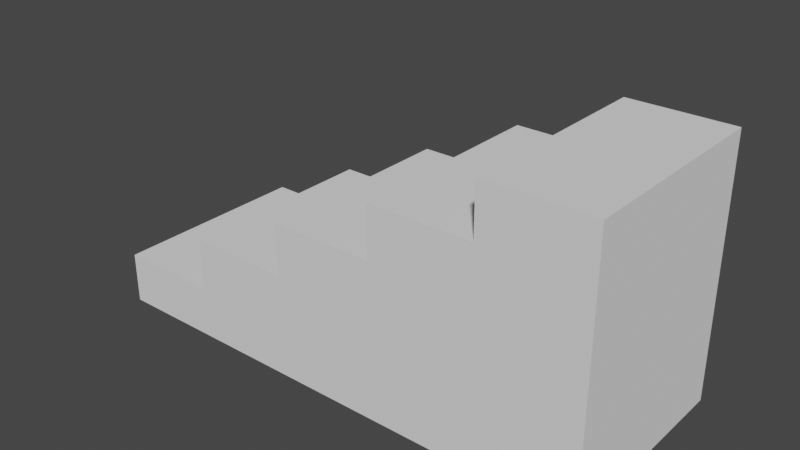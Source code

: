 # Source: Stairs.blend  (saved by Blender 3.2.14; exported with 4.5.12 LTS)
import bpy
from mathutils import Matrix  # noqa: F401  (used for matrix-valued properties, if any)

bpy.ops.wm.read_factory_settings(use_empty=True)
scene = bpy.context.scene
scene.name = 'Scene'

# ---- collections
col_collection = bpy.data.collections.new('Collection'); scene.collection.children.link(col_collection)

# ---- world
world_world = bpy.data.worlds.new('World'); scene.world = world_world
world_world.use_nodes = True; world_world.node_tree.nodes.clear()
_N = world_world.node_tree.nodes; _L = world_world.node_tree.links
n0 = _N.new('ShaderNodeOutputWorld'); n0.name = 'World Output'; n0.location = (300, 300)
n1 = _N.new('ShaderNodeBackground'); n1.name = 'Background'; n1.location = (10, 300)
n1.inputs[0].default_value = (0.05088, 0.05088, 0.05088, 1.0)
_L.new(n1.outputs[0], n0.inputs[0])
n0.is_active_output = True
world_world.color = (0.05088, 0.05088, 0.05088)
world_world.use_sun_shadow = False
world_world.sun_shadow_jitter_overblur = 0.0

# ---- meshes
me_cube_003 = bpy.data.meshes.new('Cube.003')
me_cube_003.from_pydata([(-1.0, -1.0, -2.0), (-1.0, -1.0, 0.0), (3.0, -1.0, 2.0), (-1.0, 1.0, 0.0), (1.0, -1.0, 2.0), (1.0, -1.0, 0.0), (1.0, 1.0, -2.0), (1.0, 1.0, 2.0), (-1.0, 1.0, -2.0), (3.0, 1.0, 2.0), (1.0, 1.0, 0.0), (3.0, 1.0, 0.0), (3.0, -1.0, 0.0), (1.0, -1.0, 0.0), (1.0, -1.0, -2.0), (3.0, -1.0, 0.0), (1.0, -1.0, 0.0), (3.0, 1.0, -2.0), (3.0, -1.0, -2.0), (3.0, -1.0, 0.0), (5.0, 1.0, 0.0), (5.0, 1.0, -2.0), (5.0, -1.0, -2.0), (5.0, -1.0, 0.0), (7.0, 1.0, 0.0), (7.0, 1.0, -2.0), (7.0, -1.0, -2.0), (7.0, -1.0, 0.0), (9.0, 1.0, 0.0), (9.0, 1.0, -2.0), (9.0, -1.0, -2.0), (9.0, -1.0, 0.0), (1.0, 1.0, 0.0), (1.0, 1.0, 0.0), (3.0, 1.0, 0.0), (3.0, 1.0, 0.0), (3.0, -1.0, 2.0), (3.0, -1.0, 0.0), (3.0, 1.0, 2.0), (3.0, 1.0, 0.0), (5.0, 1.0, 0.0), (5.0, -1.0, 0.0), (5.0, 1.0, 2.0), (5.0, -1.0, 2.0), (7.0, -1.0, 2.0), (7.0, -1.0, 0.0), (7.0, 1.0, 2.0), (7.0, 1.0, 0.0), (9.0, -1.0, 2.0), (9.0, -1.0, 0.0), (9.0, 1.0, 2.0), (9.0, 1.0, 0.0), (3.0, 1.0, 4.0), (5.0, 1.0, 4.0), (5.0, -1.0, 4.0), (3.0, -1.0, 4.0), (5.0, 1.0, 4.0), (5.0, -1.0, 4.0), (7.0, 1.0, 4.0), (7.0, -1.0, 4.0), (7.0, 1.0, 4.0), (7.0, -1.0, 4.0), (9.0, 1.0, 4.0), (9.0, -1.0, 4.0), (5.0, 1.0, 6.0), (5.0, -1.0, 6.0), (7.0, 1.0, 6.0), (7.0, -1.0, 6.0), (7.0, 1.0, 6.0), (7.0, -1.0, 6.0), (9.0, 1.0, 6.0), (9.0, -1.0, 6.0), (7.0, 1.0, 6.0), (7.0, -1.0, 6.0), (9.0, 1.0, 6.0), (9.0, -1.0, 6.0), (7.0, 1.0, 8.0), (7.0, -1.0, 8.0), (9.0, 1.0, 8.0), (9.0, -1.0, 8.0)], [], [(10, 13, 4, 7), (8, 3, 32, 6), (13, 12, 2, 4), (14, 5, 1, 0), (8, 6, 14, 0), (32, 3, 1, 5), (0, 1, 3, 8), (11, 9, 38, 39), (7, 4, 2, 9), (15, 35, 11, 12), (35, 33, 10, 11), (16, 15, 12, 13), (11, 10, 7, 9), (19, 34, 35, 15), (34, 19, 23, 20), (6, 32, 34, 17), (5, 14, 18, 19), (14, 6, 17, 18), (20, 23, 27, 24), (17, 34, 20, 21), (19, 18, 22, 23), (18, 17, 21, 22), (27, 26, 30, 31), (21, 20, 24, 25), (23, 22, 26, 27), (22, 21, 25, 26), (29, 28, 31, 30), (26, 25, 29, 30), (24, 27, 31, 28), (25, 24, 28, 29), (34, 32, 33, 35), (5, 19, 15, 16), (32, 5, 16, 33), (33, 16, 13, 10), (39, 38, 42, 40), (9, 2, 36, 38), (12, 11, 39, 37), (2, 12, 37, 36), (42, 43, 57, 56), (37, 39, 40, 41), (36, 37, 41, 43), (43, 42, 53, 54), (47, 46, 50, 51), (43, 41, 45, 44), (41, 40, 47, 45), (40, 42, 46, 47), (49, 51, 50, 48), (50, 46, 60, 62), (44, 45, 49, 48), (45, 47, 51, 49), (52, 55, 54, 53), (36, 43, 54, 55), (42, 38, 52, 53), (38, 36, 55, 52), (57, 59, 67, 65), (43, 44, 59, 57), (44, 46, 58, 59), (46, 42, 56, 58), (62, 60, 68, 70), (48, 50, 62, 63), (46, 44, 61, 60), (44, 48, 63, 61), (64, 65, 67, 66), (56, 57, 65, 64), (58, 56, 64, 66), (59, 58, 66, 67), (70, 68, 72, 74), (60, 61, 69, 68), (61, 63, 71, 69), (63, 62, 70, 71), (72, 73, 77, 76), (68, 69, 73, 72), (69, 71, 75, 73), (71, 70, 74, 75), (76, 77, 79, 78), (73, 75, 79, 77), (75, 74, 78, 79), (74, 72, 76, 78)])
_uv = me_cube_003.uv_layers.new(name='UVMap')
_uv.uv.foreach_set('vector', [0.625, 0.5, 0.625, 0.75, 0.625, 0.75, 0.625, 0.5, 0.375, 0.25, 0.625, 0.25, 0.625, 0.5, 0.375, 0.5, 0.625, 0.75, 0.625, 0.75, 0.625, 0.75, 0.625, 0.75, 0.375, 0.75, 0.625, 0.75, 0.625, 1.0, 0.375, 1.0, 0.125, 0.5, 0.375, 0.5, 0.375, 0.75, 0.125, 0.75, 0.625, 0.5, 0.875, 0.5, 0.875, 0.75, 0.625, 0.75, 0.375, 0.0, 0.625, 0.0, 0.625, 0.25, 0.375, 0.25, 0.625, 0.5, 0.625, 0.5, 0.625, 0.5, 0.625, 0.5, 0.625, 0.5, 0.625, 0.75, 0.625, 0.75, 0.625, 0.5, 0.625, 0.75, 0.625, 0.5, 0.625, 0.5, 0.625, 0.75, 0.625, 0.5, 0.625, 0.5, 0.625, 0.5, 0.625, 0.5, 0.625, 0.75, 0.625, 0.75, 0.625, 0.75, 0.625, 0.75, 0.625, 0.5, 0.625, 0.5, 0.625, 0.5, 0.625, 0.5, 0.625, 0.75, 0.625, 0.5, 0.625, 0.5, 0.625, 0.75, 0.625, 0.5, 0.625, 0.75, 0.625, 0.75, 0.625, 0.5, 0.375, 0.5, 0.625, 0.5, 0.625, 0.5, 0.375, 0.5, 0.625, 0.75, 0.375, 0.75, 0.375, 0.75, 0.625, 0.75, 0.375, 0.75, 0.375, 0.5, 0.375, 0.5, 0.375, 0.75, 0.625, 0.5, 0.625, 0.75, 0.625, 0.75, 0.625, 0.5, 0.375, 0.5, 0.625, 0.5, 0.625, 0.5, 0.375, 0.5, 0.625, 0.75, 0.375, 0.75, 0.375, 0.75, 0.625, 0.75, 0.375, 0.75, 0.375, 0.5, 0.375, 0.5, 0.375, 0.75, 0.625, 0.75, 0.375, 0.75, 0.375, 0.75, 0.625, 0.75, 0.375, 0.5, 0.625, 0.5, 0.625, 0.5, 0.375, 0.5, 0.625, 0.75, 0.375, 0.75, 0.375, 0.75, 0.625, 0.75, 0.375, 0.75, 0.375, 0.5, 0.375, 0.5, 0.375, 0.75, 0.375, 0.5, 0.625, 0.5, 0.625, 0.75, 0.375, 0.75, 0.375, 0.75, 0.375, 0.5, 0.375, 0.5, 0.375, 0.75, 0.625, 0.5, 0.625, 0.75, 0.625, 0.75, 0.625, 0.5, 0.375, 0.5, 0.625, 0.5, 0.625, 0.5, 0.375, 0.5, 0.625, 0.5, 0.625, 0.5, 0.625, 0.5, 0.625, 0.5, 0.625, 0.75, 0.625, 0.75, 0.625, 0.75, 0.625, 0.75, 0.625, 0.5, 0.625, 0.75, 0.625, 0.75, 0.625, 0.5, 0.625, 0.5, 0.625, 0.75, 0.625, 0.75, 0.625, 0.5, 0.625, 0.5, 0.625, 0.5, 0.625, 0.5, 0.625, 0.5, 0.625, 0.5, 0.625, 0.75, 0.625, 0.75, 0.625, 0.5, 0.625, 0.75, 0.625, 0.5, 0.625, 0.5, 0.625, 0.75, 0.625, 0.75, 0.625, 0.75, 0.625, 0.75, 0.625, 0.75, 0.625, 0.5, 0.625, 0.75, 0.625, 0.75, 0.625, 0.5, 0.625, 0.75, 0.625, 0.5, 0.625, 0.5, 0.625, 0.75, 0.625, 0.75, 0.625, 0.75, 0.625, 0.75, 0.625, 0.75, 0.625, 0.75, 0.625, 0.5, 0.625, 0.5, 0.625, 0.75, 0.625, 0.5, 0.625, 0.5, 0.625, 0.5, 0.625, 0.5, 0.625, 0.75, 0.625, 0.75, 0.625, 0.75, 0.625, 0.75, 0.625, 0.75, 0.625, 0.5, 0.625, 0.5, 0.625, 0.75, 0.625, 0.5, 0.625, 0.5, 0.625, 0.5, 0.625, 0.5, 0.625, 0.75, 0.625, 0.5, 0.625, 0.5, 0.625, 0.75, 0.625, 0.5, 0.625, 0.5, 0.625, 0.5, 0.625, 0.5, 0.625, 0.75, 0.625, 0.75, 0.625, 0.75, 0.625, 0.75, 0.625, 0.75, 0.625, 0.5, 0.625, 0.5, 0.625, 0.75, 0.625, 0.5, 0.625, 0.75, 0.625, 0.75, 0.625, 0.5, 0.625, 0.75, 0.625, 0.75, 0.625, 0.75, 0.625, 0.75, 0.625, 0.5, 0.625, 0.5, 0.625, 0.5, 0.625, 0.5, 0.625, 0.5, 0.625, 0.75, 0.625, 0.75, 0.625, 0.5, 0.625, 0.75, 0.625, 0.75, 0.625, 0.75, 0.625, 0.75, 0.625, 0.75, 0.625, 0.75, 0.625, 0.75, 0.625, 0.75, 0.625, 0.75, 0.625, 0.5, 0.625, 0.5, 0.625, 0.75, 0.625, 0.5, 0.625, 0.5, 0.625, 0.5, 0.625, 0.5, 0.625, 0.5, 0.625, 0.5, 0.625, 0.5, 0.625, 0.5, 0.625, 0.75, 0.625, 0.5, 0.625, 0.5, 0.625, 0.75, 0.625, 0.5, 0.625, 0.75, 0.625, 0.75, 0.625, 0.5, 0.625, 0.75, 0.625, 0.75, 0.625, 0.75, 0.625, 0.75, 0.625, 0.5, 0.625, 0.75, 0.625, 0.75, 0.625, 0.5, 0.625, 0.5, 0.625, 0.75, 0.625, 0.75, 0.625, 0.5, 0.625, 0.5, 0.625, 0.5, 0.625, 0.5, 0.625, 0.5, 0.625, 0.75, 0.625, 0.5, 0.625, 0.5, 0.625, 0.75, 0.625, 0.5, 0.625, 0.5, 0.625, 0.5, 0.625, 0.5, 0.625, 0.5, 0.625, 0.75, 0.625, 0.75, 0.625, 0.5, 0.625, 0.75, 0.625, 0.75, 0.625, 0.75, 0.625, 0.75, 0.625, 0.75, 0.625, 0.5, 0.625, 0.5, 0.625, 0.75, 0.625, 0.5, 0.625, 0.75, 0.625, 0.75, 0.625, 0.5, 0.625, 0.5, 0.625, 0.75, 0.625, 0.75, 0.625, 0.5, 0.625, 0.75, 0.625, 0.75, 0.625, 0.75, 0.625, 0.75, 0.625, 0.75, 0.625, 0.5, 0.625, 0.5, 0.625, 0.75, 0.625, 0.5, 0.625, 0.75, 0.625, 0.75, 0.625, 0.5, 0.625, 0.75, 0.625, 0.75, 0.625, 0.75, 0.625, 0.75, 0.625, 0.75, 0.625, 0.5, 0.625, 0.5, 0.625, 0.75, 0.625, 0.5, 0.625, 0.5, 0.625, 0.5, 0.625, 0.5])
me_cube_003.update()

# ---- objects
ob_cube = bpy.data.objects.new('Cube', me_cube_003)

# ---- transforms, parenting, visibility, modifiers, constraints
ob_cube.location = (0.07391, -0.02131, 0.956)
ob_cube.scale = (1.0, 2.0, 0.5)

# ---- collection membership
col_collection.objects.link(ob_cube)

# ---- scene / render settings (as saved in the file)
scene.frame_start = 1; scene.frame_end = 250; scene.frame_set(1)
scene.render.engine = 'BLENDER_EEVEE_NEXT'
scene.cycles.sampling_pattern = 'TABULATED_SOBOL'
scene.cycles.use_light_tree = False
scene.view_settings.view_transform = 'Filmic'
bpy.context.view_layer.update()

# ---- added for rendering (the .blend has no active camera and no usable light): camera, sun
cam_auto = bpy.data.cameras.new('AutoCamera')
cam_auto.lens = 50.0
cam_auto.sensor_width = 36.0
cam_auto.clip_end = 1000.0
ob_auto_camera = bpy.data.objects.new('AutoCamera', cam_auto)
scene.collection.objects.link(ob_auto_camera)
ob_auto_camera.location = (15.0603, -13.205, 11.2452)
ob_auto_camera.rotation_euler = (1.09748, -7.21219e-08, 0.694738)
scene.camera = ob_auto_camera
light_auto_sun = bpy.data.lights.new('AutoSun', 'SUN')
light_auto_sun.energy = 3.0
light_auto_sun.angle = 0.0523599
ob_auto_sun = bpy.data.objects.new('AutoSun', light_auto_sun)
scene.collection.objects.link(ob_auto_sun)
ob_auto_sun.rotation_euler = (0.872665, 0.174533, 0.523599)
bpy.context.view_layer.update()
